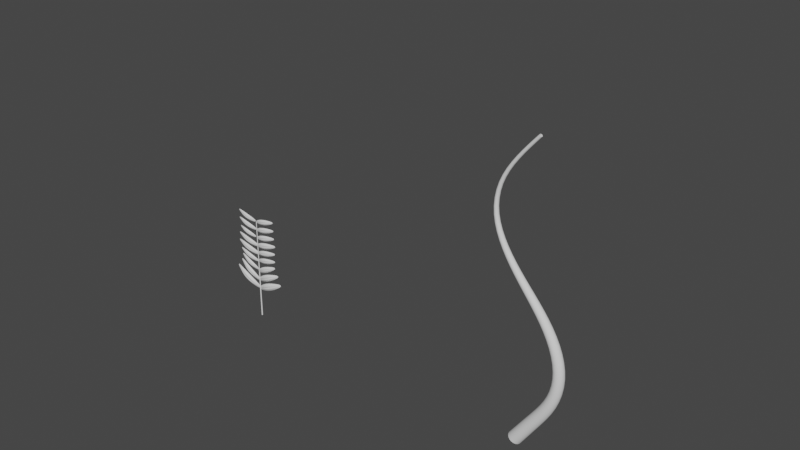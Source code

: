 # Source: plant.blend  (saved by Blender 3.4.6; exported with 4.5.12 LTS)
import bpy
from mathutils import Matrix  # noqa: F401  (used for matrix-valued properties, if any)

bpy.ops.wm.read_factory_settings(use_empty=True)
scene = bpy.context.scene
scene.name = 'Scene'

# ---- collections
col_collection = bpy.data.collections.new('Collection'); scene.collection.children.link(col_collection)

# ---- world
world_world = bpy.data.worlds.new('World'); scene.world = world_world
world_world.use_nodes = True; world_world.node_tree.nodes.clear()
_N = world_world.node_tree.nodes; _L = world_world.node_tree.links
n0 = _N.new('ShaderNodeOutputWorld'); n0.name = 'World Output'; n0.location = (300, 300)
n1 = _N.new('ShaderNodeBackground'); n1.name = 'Background'; n1.location = (10, 300)
n1.inputs[0].default_value = (0.05088, 0.05088, 0.05088, 1.0)
_L.new(n1.outputs[0], n0.inputs[0])
n0.is_active_output = True
world_world.color = (0.05088, 0.05088, 0.05088)
world_world.use_sun_shadow = False
world_world.sun_shadow_jitter_overblur = 0.0

# ---- meshes
me_vert_002 = bpy.data.meshes.new('Vert.002')
me_vert_002.from_pydata([(-0.04455, -0.02572, -1.529), (-0.02572, -0.04455, -1.529), (9.537e-07, -0.05145, -1.529), (0.02572, -0.04455, -1.529), (0.04455, -0.02572, -1.529), (0.05145, -3.543e-08, -1.529), (0.04455, 0.02572, -1.529), (0.02572, 0.04455, -1.529), (9.537e-07, 0.05145, -1.529), (-0.02572, 0.04455, -1.529), (-0.04455, 0.02572, -1.529), (-0.05145, 4.593e-08, -1.529), (-0.04107, -0.02371, -0.9171), (-0.02371, -0.04107, -0.9171), (9.537e-07, -0.04743, -0.9171), (0.02372, -0.04107, -0.9171), (0.04108, -0.02371, -0.9171), (0.04743, -3.256e-08, -0.9171), (0.04108, 0.02371, -0.9171), (0.02372, 0.04107, -0.9171), (9.537e-07, 0.04743, -0.9171), (-0.02371, 0.04107, -0.9171), (-0.04107, 0.02371, -0.9171), (-0.04743, 4.245e-08, -0.9171), (-0.03565, -0.02058, -0.3057), (-0.02058, -0.03565, -0.3057), (9.537e-07, -0.04117, -0.3057), (0.02058, -0.03565, -0.3057), (0.03565, -0.02058, -0.3057), (0.04117, -2.808e-08, -0.3057), (0.03565, 0.02058, -0.3057), (0.02058, 0.03565, -0.3057), (9.537e-07, 0.04117, -0.3057), (-0.02058, 0.03565, -0.3057), (-0.03565, 0.02058, -0.3057), (-0.04117, 3.703e-08, -0.3057), (-0.03019, -0.01743, 0.3057), (-0.01743, -0.03019, 0.3057), (9.537e-07, -0.03486, 0.3057), (0.01743, -0.03019, 0.3057), (0.03019, -0.01743, 0.3057), (0.03486, -2.357e-08, 0.3057), (0.03019, 0.01743, 0.3057), (0.01743, 0.03019, 0.3057), (9.537e-07, 0.03486, 0.3057), (-0.01743, 0.03019, 0.3057), (-0.03019, 0.01743, 0.3057), (-0.03486, 3.156e-08, 0.3057), (-0.02617, -0.01511, 0.9171), (-0.01511, -0.02617, 0.9171), (9.537e-07, -0.03021, 0.9171), (0.01511, -0.02617, 0.9171), (0.02617, -0.01511, 0.9171), (0.03022, -2.025e-08, 0.9171), (0.02617, 0.01511, 0.9171), (0.01511, 0.02617, 0.9171), (9.537e-07, 0.03021, 0.9171), (-0.01511, 0.02617, 0.9171), (-0.02617, 0.01511, 0.9171), (-0.03021, 2.754e-08, 0.9171), (-0.02461, -0.01421, 1.529), (-0.01421, -0.02461, 1.529), (9.537e-07, -0.02842, 1.529), (0.01421, -0.02461, 1.529), (0.02461, -0.01421, 1.529), (0.02842, -1.896e-08, 1.529), (0.02461, 0.01421, 1.529), (0.01421, 0.02461, 1.529), (9.537e-07, 0.02842, 1.529), (-0.01421, 0.02461, 1.529), (-0.02461, 0.01421, 1.529), (-0.02841, 2.598e-08, 1.529)], [], [(0, 12, 23, 11), (1, 13, 12, 0), (2, 14, 13, 1), (3, 15, 14, 2), (4, 16, 15, 3), (5, 17, 16, 4), (6, 18, 17, 5), (7, 19, 18, 6), (8, 20, 19, 7), (9, 21, 20, 8), (10, 22, 21, 9), (11, 23, 22, 10), (12, 24, 35, 23), (13, 25, 24, 12), (14, 26, 25, 13), (15, 27, 26, 14), (16, 28, 27, 15), (17, 29, 28, 16), (18, 30, 29, 17), (19, 31, 30, 18), (20, 32, 31, 19), (21, 33, 32, 20), (22, 34, 33, 21), (23, 35, 34, 22), (24, 36, 47, 35), (25, 37, 36, 24), (26, 38, 37, 25), (27, 39, 38, 26), (28, 40, 39, 27), (29, 41, 40, 28), (30, 42, 41, 29), (31, 43, 42, 30), (32, 44, 43, 31), (33, 45, 44, 32), (34, 46, 45, 33), (35, 47, 46, 34), (36, 48, 59, 47), (37, 49, 48, 36), (38, 50, 49, 37), (39, 51, 50, 38), (40, 52, 51, 39), (41, 53, 52, 40), (42, 54, 53, 41), (43, 55, 54, 42), (44, 56, 55, 43), (45, 57, 56, 44), (46, 58, 57, 45), (47, 59, 58, 46), (48, 60, 71, 59), (49, 61, 60, 48), (50, 62, 61, 49), (51, 63, 62, 50), (52, 64, 63, 51), (53, 65, 64, 52), (54, 66, 65, 53), (55, 67, 66, 54), (56, 68, 67, 55), (57, 69, 68, 56), (58, 70, 69, 57), (59, 71, 70, 58)])
me_vert_002.polygons.foreach_set('use_smooth', [True] * 60)
_uv = me_vert_002.uv_layers.new(name='UVMap')
_uv.uv.foreach_set('vector', [0.0, 1.0, 0.2, 1.0, 0.2, 0.9167, 0.0, 0.9167, 0.0, 0.08333, 0.2, 0.08333, 0.2, 0.0, 0.0, 0.0, 0.0, 0.1667, 0.2, 0.1667, 0.2, 0.08333, 0.0, 0.08333, 0.0, 0.25, 0.2, 0.25, 0.2, 0.1667, 0.0, 0.1667, 0.0, 0.3333, 0.2, 0.3333, 0.2, 0.25, 0.0, 0.25, 0.0, 0.4167, 0.2, 0.4167, 0.2, 0.3333, 0.0, 0.3333, 0.0, 0.5, 0.2, 0.5, 0.2, 0.4167, 0.0, 0.4167, 0.0, 0.5833, 0.2, 0.5833, 0.2, 0.5, 0.0, 0.5, 0.0, 0.6667, 0.2, 0.6667, 0.2, 0.5833, 0.0, 0.5833, 0.0, 0.75, 0.2, 0.75, 0.2, 0.6667, 0.0, 0.6667, 0.0, 0.8333, 0.2, 0.8333, 0.2, 0.75, 0.0, 0.75, 0.0, 0.9167, 0.2, 0.9167, 0.2, 0.8333, 0.0, 0.8333, 0.2, 1.0, 0.4, 1.0, 0.4, 0.9167, 0.2, 0.9167, 0.2, 0.08333, 0.4, 0.08333, 0.4, 0.0, 0.2, 0.0, 0.2, 0.1667, 0.4, 0.1667, 0.4, 0.08333, 0.2, 0.08333, 0.2, 0.25, 0.4, 0.25, 0.4, 0.1667, 0.2, 0.1667, 0.2, 0.3333, 0.4, 0.3333, 0.4, 0.25, 0.2, 0.25, 0.2, 0.4167, 0.4, 0.4167, 0.4, 0.3333, 0.2, 0.3333, 0.2, 0.5, 0.4, 0.5, 0.4, 0.4167, 0.2, 0.4167, 0.2, 0.5833, 0.4, 0.5833, 0.4, 0.5, 0.2, 0.5, 0.2, 0.6667, 0.4, 0.6667, 0.4, 0.5833, 0.2, 0.5833, 0.2, 0.75, 0.4, 0.75, 0.4, 0.6667, 0.2, 0.6667, 0.2, 0.8333, 0.4, 0.8333, 0.4, 0.75, 0.2, 0.75, 0.2, 0.9167, 0.4, 0.9167, 0.4, 0.8333, 0.2, 0.8333, 0.4, 1.0, 0.6, 1.0, 0.6, 0.9167, 0.4, 0.9167, 0.4, 0.08333, 0.6, 0.08333, 0.6, 0.0, 0.4, 0.0, 0.4, 0.1667, 0.6, 0.1667, 0.6, 0.08333, 0.4, 0.08333, 0.4, 0.25, 0.6, 0.25, 0.6, 0.1667, 0.4, 0.1667, 0.4, 0.3333, 0.6, 0.3333, 0.6, 0.25, 0.4, 0.25, 0.4, 0.4167, 0.6, 0.4167, 0.6, 0.3333, 0.4, 0.3333, 0.4, 0.5, 0.6, 0.5, 0.6, 0.4167, 0.4, 0.4167, 0.4, 0.5833, 0.6, 0.5833, 0.6, 0.5, 0.4, 0.5, 0.4, 0.6667, 0.6, 0.6667, 0.6, 0.5833, 0.4, 0.5833, 0.4, 0.75, 0.6, 0.75, 0.6, 0.6667, 0.4, 0.6667, 0.4, 0.8333, 0.6, 0.8333, 0.6, 0.75, 0.4, 0.75, 0.4, 0.9167, 0.6, 0.9167, 0.6, 0.8333, 0.4, 0.8333, 0.6, 1.0, 0.8, 1.0, 0.8, 0.9167, 0.6, 0.9167, 0.6, 0.08333, 0.8, 0.08333, 0.8, 0.0, 0.6, 0.0, 0.6, 0.1667, 0.8, 0.1667, 0.8, 0.08333, 0.6, 0.08333, 0.6, 0.25, 0.8, 0.25, 0.8, 0.1667, 0.6, 0.1667, 0.6, 0.3333, 0.8, 0.3333, 0.8, 0.25, 0.6, 0.25, 0.6, 0.4167, 0.8, 0.4167, 0.8, 0.3333, 0.6, 0.3333, 0.6, 0.5, 0.8, 0.5, 0.8, 0.4167, 0.6, 0.4167, 0.6, 0.5833, 0.8, 0.5833, 0.8, 0.5, 0.6, 0.5, 0.6, 0.6667, 0.8, 0.6667, 0.8, 0.5833, 0.6, 0.5833, 0.6, 0.75, 0.8, 0.75, 0.8, 0.6667, 0.6, 0.6667, 0.6, 0.8333, 0.8, 0.8333, 0.8, 0.75, 0.6, 0.75, 0.6, 0.9167, 0.8, 0.9167, 0.8, 0.8333, 0.6, 0.8333, 0.8, 1.0, 1.0, 1.0, 1.0, 0.9167, 0.8, 0.9167, 0.8, 0.08333, 1.0, 0.08333, 1.0, 0.0, 0.8, 0.0, 0.8, 0.1667, 1.0, 0.1667, 1.0, 0.08333, 0.8, 0.08333, 0.8, 0.25, 1.0, 0.25, 1.0, 0.1667, 0.8, 0.1667, 0.8, 0.3333, 1.0, 0.3333, 1.0, 0.25, 0.8, 0.25, 0.8, 0.4167, 1.0, 0.4167, 1.0, 0.3333, 0.8, 0.3333, 0.8, 0.5, 1.0, 0.5, 1.0, 0.4167, 0.8, 0.4167, 0.8, 0.5833, 1.0, 0.5833, 1.0, 0.5, 0.8, 0.5, 0.8, 0.6667, 1.0, 0.6667, 1.0, 0.5833, 0.8, 0.5833, 0.8, 0.75, 1.0, 0.75, 1.0, 0.6667, 0.8, 0.6667, 0.8, 0.8333, 1.0, 0.8333, 1.0, 0.75, 0.8, 0.75, 0.8, 0.9167, 1.0, 0.9167, 1.0, 0.8333, 0.8, 0.8333])
me_vert_002.auto_texspace = False
me_vert_002.update()
me_plane = bpy.data.meshes.new('Plane')
me_plane.from_pydata([(-0.3904, -1.0, -0.1093), (0.3904, -1.0, -0.1093), (-0.324, 1.0, -0.104), (0.324, 1.0, -0.104), (-0.9682, 0.3157, -0.003676), (-1.047, -0.351, -0.003676), (0.8719, -0.351, -0.003676), (0.7933, 0.3157, -0.003676), (0.003508, -1.0, -0.1093), (0.002912, 1.0, -0.104), (0.2327, -0.351, 0.1354), (-0.3904, -0.351, 0.1354), (-0.07882, -0.351, 0.05916), (-0.3911, 0.3157, 0.1354), (0.232, 0.3157, 0.1354), (-0.07953, 0.3157, 0.05916)], [], [(4, 13, 9, 2), (5, 11, 13, 4), (8, 1, 6, 10), (10, 6, 7, 14), (9, 14, 7, 3), (10, 12, 8), (12, 11, 8), (13, 15, 9), (15, 14, 9), (10, 14, 15, 12), (12, 15, 13, 11), (0, 8, 11, 5)])
me_plane.polygons.foreach_set('use_smooth', [True] * 12)
_uv = me_plane.uv_layers.new(name='UVMap')
_uv.uv.foreach_set('vector', [0.0, 0.6667, 0.3276, 0.6667, 0.5045, 1.0, 0.0, 1.0, 0.0, 0.3333, 0.3421, 0.3333, 0.3276, 0.6667, 0.0, 0.6667, 0.5045, 0.0, 1.0, 0.0, 1.0, 0.3333, 0.6669, 0.3333, 0.6669, 0.3333, 1.0, 0.3333, 1.0, 0.6667, 0.6814, 0.6667, 0.5045, 1.0, 0.6814, 0.6667, 1.0, 0.6667, 1.0, 1.0, 0.6669, 0.3333, 0.5045, 0.3333, 0.5045, 0.0, 0.5045, 0.3333, 0.3326, 0.3333, 0.5045, 0.0, 0.3276, 0.6667, 0.5045, 0.6667, 0.5045, 1.0, 0.5045, 0.6667, 0.6715, 0.6667, 0.5045, 1.0, 0.6669, 0.3333, 0.6814, 0.6667, 0.5045, 0.6667, 0.5045, 0.3333, 0.5045, 0.3333, 0.5045, 0.6667, 0.3276, 0.6667, 0.3421, 0.3333, 0.0, 0.0, 0.5045, 0.0, 0.3421, 0.3333, 0.0, 0.3333])
me_plane.use_remesh_fix_poles = True
me_plane.use_remesh_preserve_attributes = False
me_plane.update()
me_plane_001 = bpy.data.meshes.new('Plane.001')
me_plane_001.from_pydata([(-0.3904, -1.0, -0.1093), (0.3904, -1.0, -0.1093), (-0.324, 1.0, -0.104), (0.324, 1.0, -0.104), (-0.9682, 0.3157, -0.003676), (-1.047, -0.351, -0.003676), (0.8719, -0.351, -0.003676), (0.7933, 0.3157, -0.003676), (0.003508, -1.0, -0.1093), (0.002912, 1.0, -0.104), (0.2327, -0.351, 0.1354), (-0.3904, -0.351, 0.1354), (-0.07882, -0.351, 0.05916), (-0.3911, 0.3157, 0.1354), (0.232, 0.3157, 0.1354), (-0.07953, 0.3157, 0.05916)], [], [(4, 13, 9, 2), (5, 11, 13, 4), (8, 1, 6, 10), (10, 6, 7, 14), (9, 14, 7, 3), (10, 12, 8), (12, 11, 8), (13, 15, 9), (15, 14, 9), (10, 14, 15, 12), (12, 15, 13, 11), (0, 8, 11, 5)])
me_plane_001.polygons.foreach_set('use_smooth', [True] * 12)
_uv = me_plane_001.uv_layers.new(name='UVMap')
_uv.uv.foreach_set('vector', [0.0, 0.6667, 0.3276, 0.6667, 0.5045, 1.0, 0.0, 1.0, 0.0, 0.3333, 0.3421, 0.3333, 0.3276, 0.6667, 0.0, 0.6667, 0.5045, 0.0, 1.0, 0.0, 1.0, 0.3333, 0.6669, 0.3333, 0.6669, 0.3333, 1.0, 0.3333, 1.0, 0.6667, 0.6814, 0.6667, 0.5045, 1.0, 0.6814, 0.6667, 1.0, 0.6667, 1.0, 1.0, 0.6669, 0.3333, 0.5045, 0.3333, 0.5045, 0.0, 0.5045, 0.3333, 0.3326, 0.3333, 0.5045, 0.0, 0.3276, 0.6667, 0.5045, 0.6667, 0.5045, 1.0, 0.5045, 0.6667, 0.6715, 0.6667, 0.5045, 1.0, 0.6669, 0.3333, 0.6814, 0.6667, 0.5045, 0.6667, 0.5045, 0.3333, 0.5045, 0.3333, 0.5045, 0.6667, 0.3276, 0.6667, 0.3421, 0.3333, 0.0, 0.0, 0.5045, 0.0, 0.3421, 0.3333, 0.0, 0.3333])
me_plane_001.use_remesh_fix_poles = True
me_plane_001.use_remesh_preserve_attributes = False
me_plane_001.update()

# ---- curves / text
cu_vert = bpy.data.curves.new('Vert', 'CURVE')
cu_vert.dimensions = '3D'
_sp = cu_vert.splines.new('POLY'); _sp.points.add(28)
_sp.points.foreach_set('co', [0.0, 0.0, 0.0, 0.0, 0.1155, -2.426e-08, 0.1805, 0.0, 0.2378, -4.923e-08, 0.3664, 0.0, 0.3739, -7.565e-08, 0.563, 0.0, 0.5308, -1.042e-07, 0.7757, 0.0, 0.7095, -1.356e-07, 1.009, 0.0, 0.889, -1.704e-07, 1.268, 0.0, 1.042, -2.089e-07, 1.555, 0.0, 1.143, -2.516e-07, 1.873, 0.0, 1.17, -2.985e-07, 2.222, 0.0, 1.124, -3.478e-07, 2.589, 0.0, 1.013, -3.972e-07, 2.956, 0.0, 0.8438, -4.443e-07, 3.307, 0.0, 0.6244, -4.878e-07, 3.63, 0.0, 0.3667, -5.293e-07, 3.94, 0.0, 0.08338, -5.717e-07, 4.255, 0.0, -0.2128, -6.174e-07, 4.595, 0.0, -0.5042, -6.686e-07, 4.977, 0.0, -0.7525, -7.245e-07, 5.392, 0.0, -0.9146, -7.837e-07, 5.833, 0.0, -0.9472, -8.448e-07, 6.287, 0.0, -0.8221, -9.063e-07, 6.745, 0.0, -0.5712, -9.669e-07, 7.197, 0.0, -0.2412, -1.025e-06, 7.63, 0.0, 0.1208, -1.08e-06, 8.035, 0.0, 0.4767, -1.129e-06, 8.404, 0.0, 0.8214, -1.175e-06, 8.744, 0.0, 1.159, -1.218e-06, 9.064, 0.0, 1.493, -1.259e-06, 9.374, 0.0])
_sp.order_v = 0
_sp.resolution_v = 0
_sp.use_endpoint_u = True
_sp.use_smooth = False
cu_vert.fill_mode = 'FULL'
cu_vert_001 = bpy.data.curves.new('Vert.001', 'CURVE')
cu_vert_001.dimensions = '3D'
_sp = cu_vert_001.splines.new('POLY'); _sp.points.add(12)
_sp.points.foreach_set('co', [0.0, 0.0, 0.0, 0.0, 0.0, 0.0, 0.0, 0.0, 0.0, 0.0, 0.8605, 0.0, 0.0, 0.0, 1.721, 0.0, 0.0, 0.0, 2.581, 0.0, 0.0, 0.0, 3.442, 0.0, 0.0, 0.0, 4.302, 0.0, 0.0, 0.0, 5.163, 0.0, 0.0, 0.0, 6.023, 0.0, 0.0, 0.0, 6.884, 0.0, 0.0, 0.0, 7.744, 0.0, 0.0, 0.0, 8.605, 0.0, 0.0, 0.0, 9.465, 0.0])
_sp.points.foreach_set('radius', [0.9653, 0.9653, 0.9133, 0.8437, 0.7613, 0.6708, 0.5769, 0.4844, 0.3981, 0.3227, 0.263, 0.2236, 0.2095])
_sp.order_v = 0
_sp.resolution_v = 0
_sp.use_endpoint_u = True
cu_vert_001.bevel_depth = 0.211
cu_vert_001.fill_mode = 'FULL'

# ---- objects
ob_vert = bpy.data.objects.new('Vert', cu_vert)
ob_vert_001 = bpy.data.objects.new('Vert.001', cu_vert_001)
ob_vert_002 = bpy.data.objects.new('Vert.002', me_vert_002)
ob_plane = bpy.data.objects.new('Plane', me_plane)
ob_plane_001 = bpy.data.objects.new('Plane.001', me_plane_001)
ob_plane_002 = bpy.data.objects.new('Plane.002', me_plane)
ob_plane_003 = bpy.data.objects.new('Plane.003', me_plane)
ob_plane_004 = bpy.data.objects.new('Plane.004', me_plane)
ob_plane_005 = bpy.data.objects.new('Plane.005', me_plane)
ob_plane_006 = bpy.data.objects.new('Plane.006', me_plane)
ob_plane_007 = bpy.data.objects.new('Plane.007', me_plane)
ob_plane_008 = bpy.data.objects.new('Plane.008', me_plane)
ob_plane_009 = bpy.data.objects.new('Plane.009', me_plane)
ob_plane_010 = bpy.data.objects.new('Plane.010', me_plane)
ob_plane_011 = bpy.data.objects.new('Plane.011', me_plane)
ob_plane_012 = bpy.data.objects.new('Plane.012', me_plane)
ob_plane_013 = bpy.data.objects.new('Plane.013', me_plane)
ob_plane_014 = bpy.data.objects.new('Plane.014', me_plane)
ob_plane_015 = bpy.data.objects.new('Plane.015', me_plane)
ob_plane_016 = bpy.data.objects.new('Plane.016', me_plane)
ob_plane_017 = bpy.data.objects.new('Plane.017', me_plane)

# ---- transforms, parenting, visibility, modifiers, constraints
ob_vert.location = (0.0, 0.0, 0.0)
ob_vert_001.location = (0.0, 0.0, 0.0)
_m = ob_vert_001.modifiers.new('Curve', 'CURVE')
_m.object = ob_vert
_m.deform_axis = 'POS_Z'
_m = ob_vert_001.modifiers.new('Subdivision', 'SUBSURF')
ob_vert_002.location = (-8.983, -1.366e-09, 1.529)
ob_vert_002.scale = (0.393, 0.393, 1.0)
ob_plane.location = (-8.576, -0.0402, 1.091)
ob_plane.rotation_euler = (1.571, 1.151, 2.357e-07)
ob_plane.scale = (0.1229, 0.4728, 0.4728)
_m = ob_plane.modifiers.new('Subdivision', 'SUBSURF')
_m.levels = 2
ob_plane_001.location = (-9.426, -0.04156, 1.154)
ob_plane_001.rotation_euler = (1.571, -1.089, -2.331e-07)
ob_plane_001.scale = (0.1283, 0.4937, 0.4937)
_m = ob_plane_001.modifiers.new('Subdivision', 'SUBSURF')
_m.levels = 2
ob_plane_002.location = (-8.617, -0.0402, 1.376)
ob_plane_002.rotation_euler = (1.571, 1.139, 2.298e-07)
ob_plane_002.scale = (0.1122, 0.4318, 0.4318)
_m = ob_plane_002.modifiers.new('Subdivision', 'SUBSURF')
_m.levels = 2
ob_plane_003.location = (-9.329, -0.0402, 1.411)
ob_plane_003.rotation_euler = (1.571, -1.008, 1.802e-07)
ob_plane_003.scale = (0.1112, 0.4279, 0.4279)
_m = ob_plane_003.modifiers.new('Subdivision', 'SUBSURF')
_m.levels = 2
ob_plane_004.location = (-9.309, -0.04037, 1.685)
ob_plane_004.rotation_euler = (1.571, -1.123, 2.222e-07)
ob_plane_004.scale = (0.09121, 0.3509, 0.3509)
_m = ob_plane_004.modifiers.new('Subdivision', 'SUBSURF')
_m.levels = 2
ob_plane_005.location = (-8.671, -0.0402, 1.629)
ob_plane_005.rotation_euler = (1.571, 1.129, 2.247e-07)
ob_plane_005.scale = (0.09824, 0.378, 0.378)
_m = ob_plane_005.modifiers.new('Subdivision', 'SUBSURF')
_m.levels = 2
ob_plane_006.location = (-8.648, -0.0402, 1.914)
ob_plane_006.rotation_euler = (1.571, 1.318, 3.85e-07)
ob_plane_006.scale = (0.09121, 0.3509, 0.3509)
_m = ob_plane_006.modifiers.new('Subdivision', 'SUBSURF')
_m.levels = 2
ob_plane_007.location = (-9.323, -0.0402, 1.914)
ob_plane_007.rotation_euler = (1.571, -1.274, 3.287e-07)
ob_plane_007.scale = (0.09121, 0.3509, 0.3509)
_m = ob_plane_007.modifiers.new('Subdivision', 'SUBSURF')
_m.levels = 2
ob_plane_008.location = (-8.648, -0.0402, 2.158)
ob_plane_008.rotation_euler = (1.571, 1.318, 3.85e-07)
ob_plane_008.scale = (0.0938, 0.3609, 0.3609)
_m = ob_plane_008.modifiers.new('Subdivision', 'SUBSURF')
_m.levels = 2
ob_plane_009.location = (-8.648, -0.0402, 2.401)
ob_plane_009.rotation_euler = (1.571, 1.318, 3.85e-07)
ob_plane_009.scale = (0.1003, 0.3861, 0.3861)
_m = ob_plane_009.modifiers.new('Subdivision', 'SUBSURF')
_m.levels = 2
ob_plane_010.location = (-8.648, -0.0402, 2.645)
ob_plane_010.rotation_euler = (1.571, 1.318, 3.85e-07)
ob_plane_010.scale = (0.09289, 0.3574, 0.3574)
_m = ob_plane_010.modifiers.new('Subdivision', 'SUBSURF')
_m.levels = 2
ob_plane_011.location = (-9.326, -0.0402, 2.158)
ob_plane_011.rotation_euler = (1.571, -1.317, 3.826e-07)
ob_plane_011.scale = (0.1082, 0.4165, 0.4165)
_m = ob_plane_011.modifiers.new('Subdivision', 'SUBSURF')
_m.levels = 2
ob_plane_012.location = (-8.648, -0.0402, 2.895)
ob_plane_012.rotation_euler = (1.571, 1.318, 3.85e-07)
ob_plane_012.scale = (0.09121, 0.3509, 0.3509)
_m = ob_plane_012.modifiers.new('Subdivision', 'SUBSURF')
_m.levels = 2
ob_plane_013.location = (-9.326, -0.0402, 2.41)
ob_plane_013.rotation_euler = (1.571, -1.317, 3.826e-07)
ob_plane_013.scale = (0.1003, 0.3858, 0.3858)
_m = ob_plane_013.modifiers.new('Subdivision', 'SUBSURF')
_m.levels = 2
ob_plane_014.location = (-9.326, -0.0402, 2.663)
ob_plane_014.rotation_euler = (1.571, -1.317, 3.826e-07)
ob_plane_014.scale = (0.08132, 0.3129, 0.3129)
_m = ob_plane_014.modifiers.new('Subdivision', 'SUBSURF')
_m.levels = 2
ob_plane_015.location = (-9.326, -0.0402, 2.915)
ob_plane_015.rotation_euler = (1.571, -1.317, 3.826e-07)
ob_plane_015.scale = (0.08955, 0.3445, 0.3445)
_m = ob_plane_015.modifiers.new('Subdivision', 'SUBSURF')
_m.levels = 2
ob_plane_016.location = (-9.326, -0.0402, 3.167)
ob_plane_016.rotation_euler = (1.571, -1.317, 3.826e-07)
ob_plane_016.scale = (0.08799, 0.3385, 0.3385)
_m = ob_plane_016.modifiers.new('Subdivision', 'SUBSURF')
_m.levels = 2
ob_plane_017.location = (-8.648, -0.0402, 3.152)
ob_plane_017.rotation_euler = (1.571, 1.318, 3.85e-07)
ob_plane_017.scale = (0.08873, 0.3414, 0.3414)
_m = ob_plane_017.modifiers.new('Subdivision', 'SUBSURF')
_m.levels = 2

# ---- collection membership
col_collection.objects.link(ob_vert)
col_collection.objects.link(ob_vert_001)
col_collection.objects.link(ob_vert_002)
col_collection.objects.link(ob_plane)
col_collection.objects.link(ob_plane_001)
col_collection.objects.link(ob_plane_002)
col_collection.objects.link(ob_plane_003)
col_collection.objects.link(ob_plane_004)
col_collection.objects.link(ob_plane_005)
col_collection.objects.link(ob_plane_006)
col_collection.objects.link(ob_plane_007)
col_collection.objects.link(ob_plane_008)
col_collection.objects.link(ob_plane_009)
col_collection.objects.link(ob_plane_010)
col_collection.objects.link(ob_plane_011)
col_collection.objects.link(ob_plane_012)
col_collection.objects.link(ob_plane_013)
col_collection.objects.link(ob_plane_014)
col_collection.objects.link(ob_plane_015)
col_collection.objects.link(ob_plane_016)
col_collection.objects.link(ob_plane_017)

# ---- scene / render settings (as saved in the file)
scene.frame_start = 1; scene.frame_end = 250; scene.frame_set(1)
scene.render.engine = 'BLENDER_EEVEE_NEXT'
scene.cycles.sampling_pattern = 'TABULATED_SOBOL'
scene.cycles.use_light_tree = False
scene.view_settings.view_transform = 'Filmic'
bpy.context.view_layer.update()

# ---- added for rendering (the .blend has no active camera and no usable light): camera, sun
cam_auto = bpy.data.cameras.new('AutoCamera')
cam_auto.lens = 50.0
cam_auto.sensor_width = 36.0
cam_auto.clip_end = 1000.0
ob_auto_camera = bpy.data.objects.new('AutoCamera', cam_auto)
scene.collection.objects.link(ob_auto_camera)
ob_auto_camera.location = (11.9736, -18.8283, 17.2392)
ob_auto_camera.rotation_euler = (1.09748, -7.21219e-08, 0.694738)
scene.camera = ob_auto_camera
light_auto_sun = bpy.data.lights.new('AutoSun', 'SUN')
light_auto_sun.energy = 3.0
light_auto_sun.angle = 0.0523599
ob_auto_sun = bpy.data.objects.new('AutoSun', light_auto_sun)
scene.collection.objects.link(ob_auto_sun)
ob_auto_sun.rotation_euler = (0.872665, 0.174533, 0.523599)
bpy.context.view_layer.update()
